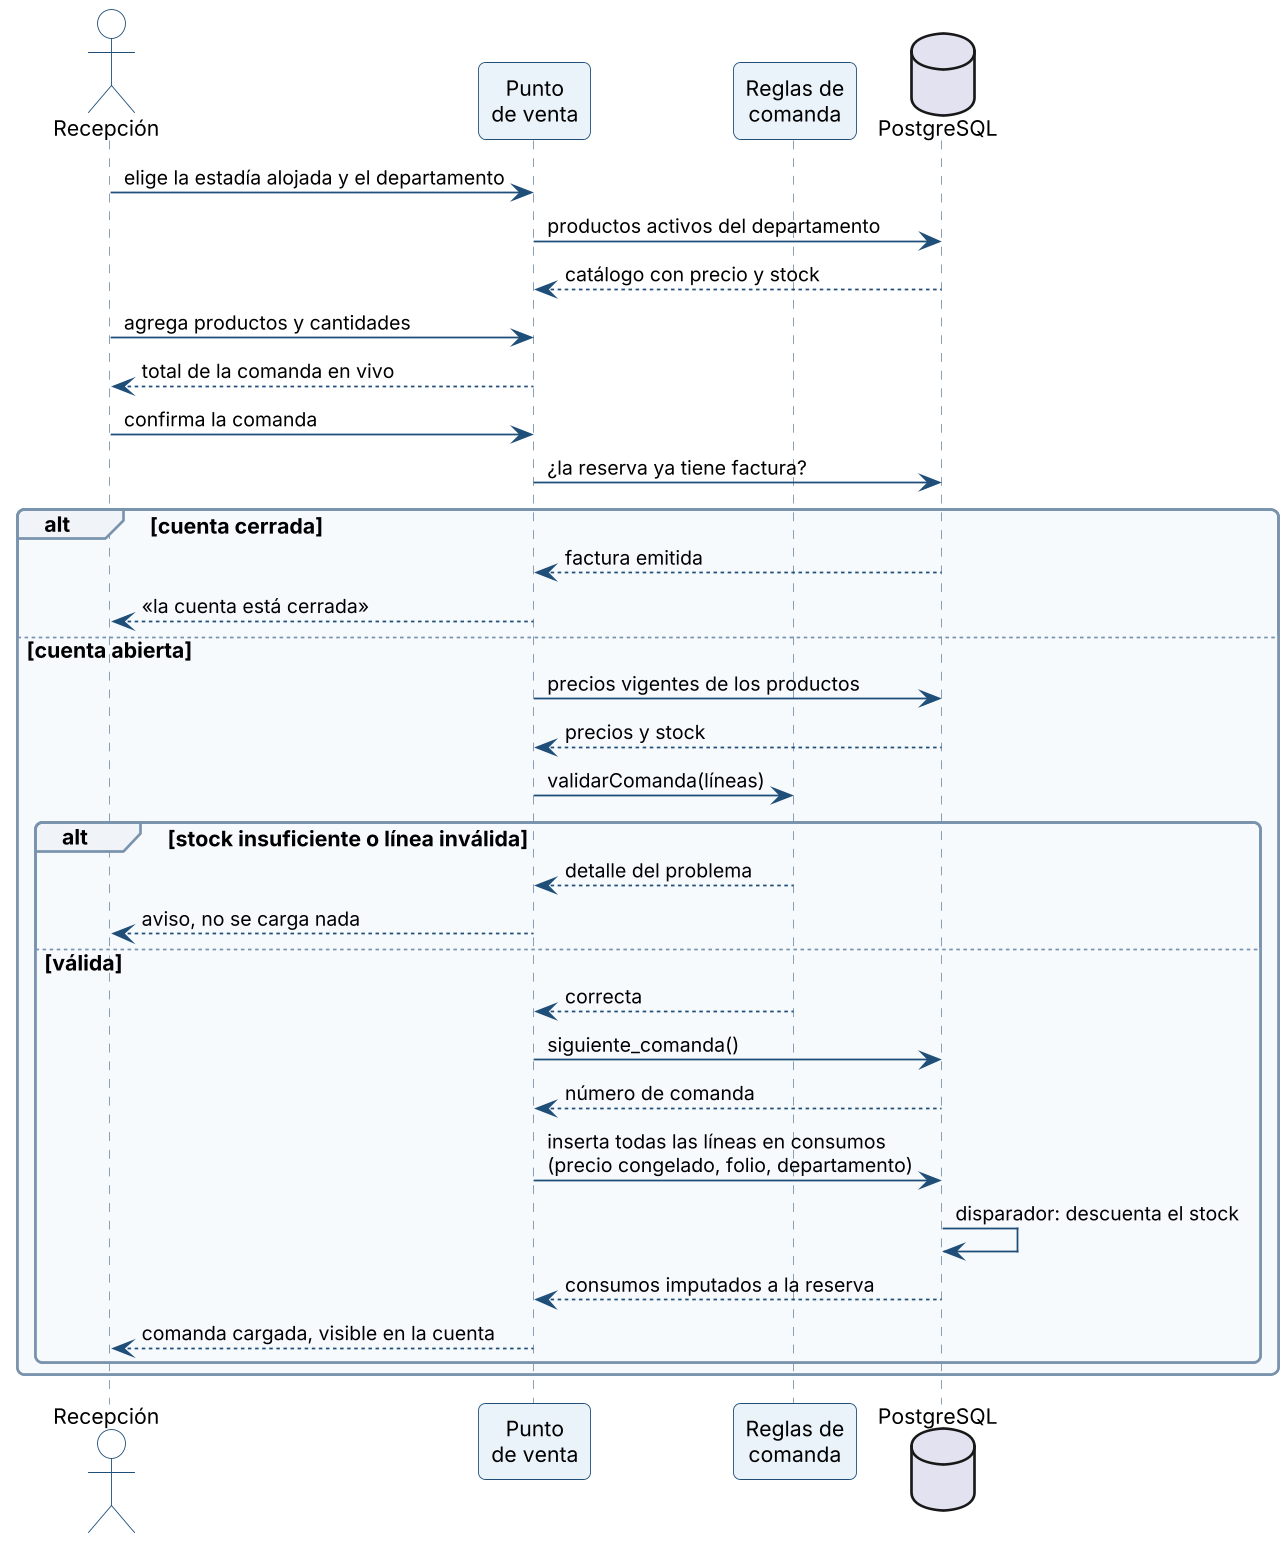

The diagram above was rendered by PlantUML. Its source (embedded in the PNG):
@startuml
!include _estilo.iuml
actor "Recepción" as R
participant "Punto\nde venta" as PV
participant "Reglas de\ncomanda" as RG
database "PostgreSQL" as B
R -> PV : elige la estadía alojada y el departamento
PV -> B : productos activos del departamento
B --> PV : catálogo con precio y stock
R -> PV : agrega productos y cantidades
PV --> R : total de la comanda en vivo
R -> PV : confirma la comanda
PV -> B : ¿la reserva ya tiene factura?
alt cuenta cerrada
  B --> PV : factura emitida
  PV --> R : «la cuenta está cerrada»
else cuenta abierta
  PV -> B : precios vigentes de los productos
  B --> PV : precios y stock
  PV -> RG : validarComanda(líneas)
  alt stock insuficiente o línea inválida
    RG --> PV : detalle del problema
    PV --> R : aviso, no se carga nada
  else válida
    RG --> PV : correcta
    PV -> B : siguiente_comanda()
    B --> PV : número de comanda
    PV -> B : inserta todas las líneas en consumos\n(precio congelado, folio, departamento)
    B -> B : disparador: descuenta el stock
    B --> PV : consumos imputados a la reserva
    PV --> R : comanda cargada, visible en la cuenta
  end
end
@enduml